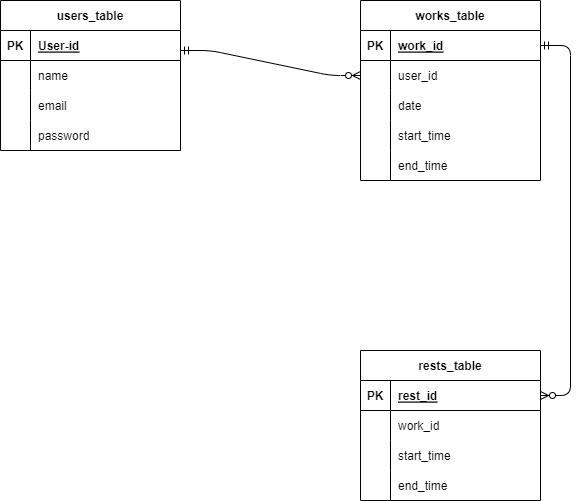

The diagram above was exported from draw.io. Its source (the exported page's mxGraphModel, read from the mxfile embedded in the PNG):
<mxGraphModel dx="1139" dy="719" grid="1" gridSize="10" guides="1" tooltips="1" connect="1" arrows="1" fold="1" page="1" pageScale="1" pageWidth="827" pageHeight="1169" math="0" shadow="0">
  <root>
    <mxCell id="0" />
    <mxCell id="1" parent="0" />
    <mxCell id="50" value="users_table" style="shape=table;startSize=30;container=1;collapsible=1;childLayout=tableLayout;fixedRows=1;rowLines=0;fontStyle=1;align=center;resizeLast=1;" parent="1" vertex="1">
      <mxGeometry x="40" y="40" width="180" height="150" as="geometry" />
    </mxCell>
    <mxCell id="51" value="" style="shape=tableRow;horizontal=0;startSize=0;swimlaneHead=0;swimlaneBody=0;fillColor=none;collapsible=0;dropTarget=0;points=[[0,0.5],[1,0.5]];portConstraint=eastwest;top=0;left=0;right=0;bottom=1;" parent="50" vertex="1">
      <mxGeometry y="30" width="180" height="30" as="geometry" />
    </mxCell>
    <mxCell id="52" value="PK" style="shape=partialRectangle;connectable=0;fillColor=none;top=0;left=0;bottom=0;right=0;fontStyle=1;overflow=hidden;" parent="51" vertex="1">
      <mxGeometry width="30" height="30" as="geometry">
        <mxRectangle width="30" height="30" as="alternateBounds" />
      </mxGeometry>
    </mxCell>
    <mxCell id="53" value="User-id" style="shape=partialRectangle;connectable=0;fillColor=none;top=0;left=0;bottom=0;right=0;align=left;spacingLeft=6;fontStyle=5;overflow=hidden;" parent="51" vertex="1">
      <mxGeometry x="30" width="150" height="30" as="geometry">
        <mxRectangle width="150" height="30" as="alternateBounds" />
      </mxGeometry>
    </mxCell>
    <mxCell id="54" value="" style="shape=tableRow;horizontal=0;startSize=0;swimlaneHead=0;swimlaneBody=0;fillColor=none;collapsible=0;dropTarget=0;points=[[0,0.5],[1,0.5]];portConstraint=eastwest;top=0;left=0;right=0;bottom=0;" parent="50" vertex="1">
      <mxGeometry y="60" width="180" height="30" as="geometry" />
    </mxCell>
    <mxCell id="55" value="" style="shape=partialRectangle;connectable=0;fillColor=none;top=0;left=0;bottom=0;right=0;editable=1;overflow=hidden;" parent="54" vertex="1">
      <mxGeometry width="30" height="30" as="geometry">
        <mxRectangle width="30" height="30" as="alternateBounds" />
      </mxGeometry>
    </mxCell>
    <mxCell id="56" value="name" style="shape=partialRectangle;connectable=0;fillColor=none;top=0;left=0;bottom=0;right=0;align=left;spacingLeft=6;overflow=hidden;" parent="54" vertex="1">
      <mxGeometry x="30" width="150" height="30" as="geometry">
        <mxRectangle width="150" height="30" as="alternateBounds" />
      </mxGeometry>
    </mxCell>
    <mxCell id="57" value="" style="shape=tableRow;horizontal=0;startSize=0;swimlaneHead=0;swimlaneBody=0;fillColor=none;collapsible=0;dropTarget=0;points=[[0,0.5],[1,0.5]];portConstraint=eastwest;top=0;left=0;right=0;bottom=0;" parent="50" vertex="1">
      <mxGeometry y="90" width="180" height="30" as="geometry" />
    </mxCell>
    <mxCell id="58" value="" style="shape=partialRectangle;connectable=0;fillColor=none;top=0;left=0;bottom=0;right=0;editable=1;overflow=hidden;" parent="57" vertex="1">
      <mxGeometry width="30" height="30" as="geometry">
        <mxRectangle width="30" height="30" as="alternateBounds" />
      </mxGeometry>
    </mxCell>
    <mxCell id="59" value="email" style="shape=partialRectangle;connectable=0;fillColor=none;top=0;left=0;bottom=0;right=0;align=left;spacingLeft=6;overflow=hidden;" parent="57" vertex="1">
      <mxGeometry x="30" width="150" height="30" as="geometry">
        <mxRectangle width="150" height="30" as="alternateBounds" />
      </mxGeometry>
    </mxCell>
    <mxCell id="60" value="" style="shape=tableRow;horizontal=0;startSize=0;swimlaneHead=0;swimlaneBody=0;fillColor=none;collapsible=0;dropTarget=0;points=[[0,0.5],[1,0.5]];portConstraint=eastwest;top=0;left=0;right=0;bottom=0;" parent="50" vertex="1">
      <mxGeometry y="120" width="180" height="30" as="geometry" />
    </mxCell>
    <mxCell id="61" value="" style="shape=partialRectangle;connectable=0;fillColor=none;top=0;left=0;bottom=0;right=0;editable=1;overflow=hidden;" parent="60" vertex="1">
      <mxGeometry width="30" height="30" as="geometry">
        <mxRectangle width="30" height="30" as="alternateBounds" />
      </mxGeometry>
    </mxCell>
    <mxCell id="62" value="password" style="shape=partialRectangle;connectable=0;fillColor=none;top=0;left=0;bottom=0;right=0;align=left;spacingLeft=6;overflow=hidden;" parent="60" vertex="1">
      <mxGeometry x="30" width="150" height="30" as="geometry">
        <mxRectangle width="150" height="30" as="alternateBounds" />
      </mxGeometry>
    </mxCell>
    <mxCell id="80" value="rests_table" style="shape=table;startSize=30;container=1;collapsible=1;childLayout=tableLayout;fixedRows=1;rowLines=0;fontStyle=1;align=center;resizeLast=1;" parent="1" vertex="1">
      <mxGeometry x="400" y="390" width="180" height="150" as="geometry" />
    </mxCell>
    <mxCell id="81" value="" style="shape=tableRow;horizontal=0;startSize=0;swimlaneHead=0;swimlaneBody=0;fillColor=none;collapsible=0;dropTarget=0;points=[[0,0.5],[1,0.5]];portConstraint=eastwest;top=0;left=0;right=0;bottom=1;" parent="80" vertex="1">
      <mxGeometry y="30" width="180" height="30" as="geometry" />
    </mxCell>
    <mxCell id="82" value="PK" style="shape=partialRectangle;connectable=0;fillColor=none;top=0;left=0;bottom=0;right=0;fontStyle=1;overflow=hidden;" parent="81" vertex="1">
      <mxGeometry width="30" height="30" as="geometry">
        <mxRectangle width="30" height="30" as="alternateBounds" />
      </mxGeometry>
    </mxCell>
    <mxCell id="83" value="rest_id" style="shape=partialRectangle;connectable=0;fillColor=none;top=0;left=0;bottom=0;right=0;align=left;spacingLeft=6;fontStyle=5;overflow=hidden;" parent="81" vertex="1">
      <mxGeometry x="30" width="150" height="30" as="geometry">
        <mxRectangle width="150" height="30" as="alternateBounds" />
      </mxGeometry>
    </mxCell>
    <mxCell id="84" value="" style="shape=tableRow;horizontal=0;startSize=0;swimlaneHead=0;swimlaneBody=0;fillColor=none;collapsible=0;dropTarget=0;points=[[0,0.5],[1,0.5]];portConstraint=eastwest;top=0;left=0;right=0;bottom=0;" parent="80" vertex="1">
      <mxGeometry y="60" width="180" height="30" as="geometry" />
    </mxCell>
    <mxCell id="85" value="" style="shape=partialRectangle;connectable=0;fillColor=none;top=0;left=0;bottom=0;right=0;editable=1;overflow=hidden;" parent="84" vertex="1">
      <mxGeometry width="30" height="30" as="geometry">
        <mxRectangle width="30" height="30" as="alternateBounds" />
      </mxGeometry>
    </mxCell>
    <mxCell id="86" value="work_id" style="shape=partialRectangle;connectable=0;fillColor=none;top=0;left=0;bottom=0;right=0;align=left;spacingLeft=6;overflow=hidden;" parent="84" vertex="1">
      <mxGeometry x="30" width="150" height="30" as="geometry">
        <mxRectangle width="150" height="30" as="alternateBounds" />
      </mxGeometry>
    </mxCell>
    <mxCell id="87" value="" style="shape=tableRow;horizontal=0;startSize=0;swimlaneHead=0;swimlaneBody=0;fillColor=none;collapsible=0;dropTarget=0;points=[[0,0.5],[1,0.5]];portConstraint=eastwest;top=0;left=0;right=0;bottom=0;" parent="80" vertex="1">
      <mxGeometry y="90" width="180" height="30" as="geometry" />
    </mxCell>
    <mxCell id="88" value="" style="shape=partialRectangle;connectable=0;fillColor=none;top=0;left=0;bottom=0;right=0;editable=1;overflow=hidden;" parent="87" vertex="1">
      <mxGeometry width="30" height="30" as="geometry">
        <mxRectangle width="30" height="30" as="alternateBounds" />
      </mxGeometry>
    </mxCell>
    <mxCell id="89" value="start_time" style="shape=partialRectangle;connectable=0;fillColor=none;top=0;left=0;bottom=0;right=0;align=left;spacingLeft=6;overflow=hidden;" parent="87" vertex="1">
      <mxGeometry x="30" width="150" height="30" as="geometry">
        <mxRectangle width="150" height="30" as="alternateBounds" />
      </mxGeometry>
    </mxCell>
    <mxCell id="90" value="" style="shape=tableRow;horizontal=0;startSize=0;swimlaneHead=0;swimlaneBody=0;fillColor=none;collapsible=0;dropTarget=0;points=[[0,0.5],[1,0.5]];portConstraint=eastwest;top=0;left=0;right=0;bottom=0;" parent="80" vertex="1">
      <mxGeometry y="120" width="180" height="30" as="geometry" />
    </mxCell>
    <mxCell id="91" value="" style="shape=partialRectangle;connectable=0;fillColor=none;top=0;left=0;bottom=0;right=0;editable=1;overflow=hidden;" parent="90" vertex="1">
      <mxGeometry width="30" height="30" as="geometry">
        <mxRectangle width="30" height="30" as="alternateBounds" />
      </mxGeometry>
    </mxCell>
    <mxCell id="92" value="end_time" style="shape=partialRectangle;connectable=0;fillColor=none;top=0;left=0;bottom=0;right=0;align=left;spacingLeft=6;overflow=hidden;" parent="90" vertex="1">
      <mxGeometry x="30" width="150" height="30" as="geometry">
        <mxRectangle width="150" height="30" as="alternateBounds" />
      </mxGeometry>
    </mxCell>
    <mxCell id="96" value="works_table" style="shape=table;startSize=30;container=1;collapsible=1;childLayout=tableLayout;fixedRows=1;rowLines=0;fontStyle=1;align=center;resizeLast=1;" parent="1" vertex="1">
      <mxGeometry x="400" y="40" width="180" height="180" as="geometry" />
    </mxCell>
    <mxCell id="97" value="" style="shape=tableRow;horizontal=0;startSize=0;swimlaneHead=0;swimlaneBody=0;fillColor=none;collapsible=0;dropTarget=0;points=[[0,0.5],[1,0.5]];portConstraint=eastwest;top=0;left=0;right=0;bottom=1;" parent="96" vertex="1">
      <mxGeometry y="30" width="180" height="30" as="geometry" />
    </mxCell>
    <mxCell id="98" value="PK" style="shape=partialRectangle;connectable=0;fillColor=none;top=0;left=0;bottom=0;right=0;fontStyle=1;overflow=hidden;" parent="97" vertex="1">
      <mxGeometry width="30" height="30" as="geometry">
        <mxRectangle width="30" height="30" as="alternateBounds" />
      </mxGeometry>
    </mxCell>
    <mxCell id="99" value="work_id" style="shape=partialRectangle;connectable=0;fillColor=none;top=0;left=0;bottom=0;right=0;align=left;spacingLeft=6;fontStyle=5;overflow=hidden;" parent="97" vertex="1">
      <mxGeometry x="30" width="150" height="30" as="geometry">
        <mxRectangle width="150" height="30" as="alternateBounds" />
      </mxGeometry>
    </mxCell>
    <mxCell id="100" value="" style="shape=tableRow;horizontal=0;startSize=0;swimlaneHead=0;swimlaneBody=0;fillColor=none;collapsible=0;dropTarget=0;points=[[0,0.5],[1,0.5]];portConstraint=eastwest;top=0;left=0;right=0;bottom=0;" parent="96" vertex="1">
      <mxGeometry y="60" width="180" height="30" as="geometry" />
    </mxCell>
    <mxCell id="101" value="" style="shape=partialRectangle;connectable=0;fillColor=none;top=0;left=0;bottom=0;right=0;editable=1;overflow=hidden;" parent="100" vertex="1">
      <mxGeometry width="30" height="30" as="geometry">
        <mxRectangle width="30" height="30" as="alternateBounds" />
      </mxGeometry>
    </mxCell>
    <mxCell id="102" value="user_id" style="shape=partialRectangle;connectable=0;fillColor=none;top=0;left=0;bottom=0;right=0;align=left;spacingLeft=6;overflow=hidden;" parent="100" vertex="1">
      <mxGeometry x="30" width="150" height="30" as="geometry">
        <mxRectangle width="150" height="30" as="alternateBounds" />
      </mxGeometry>
    </mxCell>
    <mxCell id="103" value="" style="shape=tableRow;horizontal=0;startSize=0;swimlaneHead=0;swimlaneBody=0;fillColor=none;collapsible=0;dropTarget=0;points=[[0,0.5],[1,0.5]];portConstraint=eastwest;top=0;left=0;right=0;bottom=0;" parent="96" vertex="1">
      <mxGeometry y="90" width="180" height="30" as="geometry" />
    </mxCell>
    <mxCell id="104" value="" style="shape=partialRectangle;connectable=0;fillColor=none;top=0;left=0;bottom=0;right=0;editable=1;overflow=hidden;" parent="103" vertex="1">
      <mxGeometry width="30" height="30" as="geometry">
        <mxRectangle width="30" height="30" as="alternateBounds" />
      </mxGeometry>
    </mxCell>
    <mxCell id="105" value="date" style="shape=partialRectangle;connectable=0;fillColor=none;top=0;left=0;bottom=0;right=0;align=left;spacingLeft=6;overflow=hidden;" parent="103" vertex="1">
      <mxGeometry x="30" width="150" height="30" as="geometry">
        <mxRectangle width="150" height="30" as="alternateBounds" />
      </mxGeometry>
    </mxCell>
    <mxCell id="106" value="" style="shape=tableRow;horizontal=0;startSize=0;swimlaneHead=0;swimlaneBody=0;fillColor=none;collapsible=0;dropTarget=0;points=[[0,0.5],[1,0.5]];portConstraint=eastwest;top=0;left=0;right=0;bottom=0;" parent="96" vertex="1">
      <mxGeometry y="120" width="180" height="30" as="geometry" />
    </mxCell>
    <mxCell id="107" value="" style="shape=partialRectangle;connectable=0;fillColor=none;top=0;left=0;bottom=0;right=0;editable=1;overflow=hidden;" parent="106" vertex="1">
      <mxGeometry width="30" height="30" as="geometry">
        <mxRectangle width="30" height="30" as="alternateBounds" />
      </mxGeometry>
    </mxCell>
    <mxCell id="108" value="start_time" style="shape=partialRectangle;connectable=0;fillColor=none;top=0;left=0;bottom=0;right=0;align=left;spacingLeft=6;overflow=hidden;" parent="106" vertex="1">
      <mxGeometry x="30" width="150" height="30" as="geometry">
        <mxRectangle width="150" height="30" as="alternateBounds" />
      </mxGeometry>
    </mxCell>
    <mxCell id="113" style="shape=tableRow;horizontal=0;startSize=0;swimlaneHead=0;swimlaneBody=0;fillColor=none;collapsible=0;dropTarget=0;points=[[0,0.5],[1,0.5]];portConstraint=eastwest;top=0;left=0;right=0;bottom=0;" parent="96" vertex="1">
      <mxGeometry y="150" width="180" height="30" as="geometry" />
    </mxCell>
    <mxCell id="114" style="shape=partialRectangle;connectable=0;fillColor=none;top=0;left=0;bottom=0;right=0;editable=1;overflow=hidden;" parent="113" vertex="1">
      <mxGeometry width="30" height="30" as="geometry">
        <mxRectangle width="30" height="30" as="alternateBounds" />
      </mxGeometry>
    </mxCell>
    <mxCell id="115" value="end_time" style="shape=partialRectangle;connectable=0;fillColor=none;top=0;left=0;bottom=0;right=0;align=left;spacingLeft=6;overflow=hidden;" parent="113" vertex="1">
      <mxGeometry x="30" width="150" height="30" as="geometry">
        <mxRectangle width="150" height="30" as="alternateBounds" />
      </mxGeometry>
    </mxCell>
    <mxCell id="119" value="" style="edgeStyle=entityRelationEdgeStyle;fontSize=12;html=1;endArrow=ERzeroToMany;startArrow=ERmandOne;entryX=1;entryY=0.5;entryDx=0;entryDy=0;exitX=1;exitY=0.5;exitDx=0;exitDy=0;" parent="1" source="97" target="81" edge="1">
      <mxGeometry width="100" height="100" relative="1" as="geometry">
        <mxPoint x="580" y="120" as="sourcePoint" />
        <mxPoint x="680" y="20" as="targetPoint" />
      </mxGeometry>
    </mxCell>
    <mxCell id="120" value="" style="edgeStyle=entityRelationEdgeStyle;fontSize=12;html=1;endArrow=ERzeroToMany;startArrow=ERmandOne;entryX=0;entryY=0.5;entryDx=0;entryDy=0;" parent="1" target="100" edge="1">
      <mxGeometry width="100" height="100" relative="1" as="geometry">
        <mxPoint x="220" y="90" as="sourcePoint" />
        <mxPoint x="320" y="-10" as="targetPoint" />
      </mxGeometry>
    </mxCell>
  </root>
</mxGraphModel>